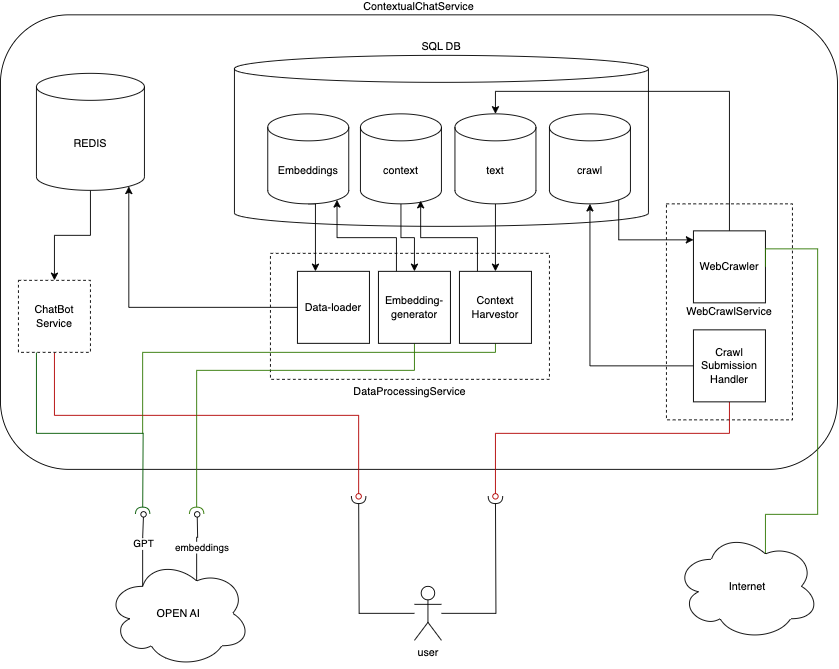

The diagram above was exported from draw.io. Its source (the exported page's mxGraphModel, read from the mxfile embedded in the PNG):
<mxGraphModel dx="1304" dy="644" grid="1" gridSize="10" guides="1" tooltips="1" connect="1" arrows="1" fold="1" page="1" pageScale="1" pageWidth="1169" pageHeight="827" math="0" shadow="0">
  <root>
    <mxCell id="0" />
    <mxCell id="1" parent="0" />
    <mxCell id="T48LTeFTBx4UPq02rRLi-124" value="ContextualChatService" style="rounded=1;whiteSpace=wrap;html=1;labelPosition=center;verticalLabelPosition=top;align=center;verticalAlign=bottom;" parent="1" vertex="1">
      <mxGeometry x="120" y="51" width="930" height="505" as="geometry" />
    </mxCell>
    <mxCell id="T48LTeFTBx4UPq02rRLi-113" value="WebCrawlService" style="rounded=0;whiteSpace=wrap;html=1;labelPosition=center;verticalLabelPosition=middle;align=center;verticalAlign=middle;dashed=1;" parent="1" vertex="1">
      <mxGeometry x="860" y="261" width="140" height="240" as="geometry" />
    </mxCell>
    <mxCell id="T48LTeFTBx4UPq02rRLi-75" value="SQL DB" style="shape=cylinder3;whiteSpace=wrap;html=1;boundedLbl=1;backgroundOutline=1;size=15;labelPosition=center;verticalLabelPosition=top;align=center;verticalAlign=bottom;" parent="1" vertex="1">
      <mxGeometry x="380" y="96" width="460" height="190" as="geometry" />
    </mxCell>
    <mxCell id="T48LTeFTBx4UPq02rRLi-74" value="DataProcessingService" style="rounded=0;whiteSpace=wrap;html=1;labelPosition=center;verticalLabelPosition=bottom;align=center;verticalAlign=top;dashed=1;" parent="1" vertex="1">
      <mxGeometry x="420" y="316" width="310" height="140" as="geometry" />
    </mxCell>
    <mxCell id="T48LTeFTBx4UPq02rRLi-111" style="edgeStyle=orthogonalEdgeStyle;rounded=0;orthogonalLoop=1;jettySize=auto;html=1;endArrow=halfCircle;endFill=0;" parent="1" source="T48LTeFTBx4UPq02rRLi-1" edge="1">
      <mxGeometry relative="1" as="geometry">
        <mxPoint x="670" y="586" as="targetPoint" />
      </mxGeometry>
    </mxCell>
    <mxCell id="T48LTeFTBx4UPq02rRLi-112" style="edgeStyle=orthogonalEdgeStyle;rounded=0;orthogonalLoop=1;jettySize=auto;html=1;endArrow=halfCircle;endFill=0;" parent="1" source="T48LTeFTBx4UPq02rRLi-1" edge="1">
      <mxGeometry relative="1" as="geometry">
        <mxPoint x="518" y="586" as="targetPoint" />
      </mxGeometry>
    </mxCell>
    <mxCell id="T48LTeFTBx4UPq02rRLi-1" value="user" style="shape=umlActor;verticalLabelPosition=bottom;verticalAlign=top;html=1;outlineConnect=0;" parent="1" vertex="1">
      <mxGeometry x="580" y="686" width="30" height="60" as="geometry" />
    </mxCell>
    <mxCell id="T48LTeFTBx4UPq02rRLi-77" style="edgeStyle=orthogonalEdgeStyle;rounded=0;orthogonalLoop=1;jettySize=auto;html=1;exitX=0.5;exitY=1;exitDx=0;exitDy=0;endArrow=oval;endFill=0;fillColor=#e51400;strokeColor=#B20000;" parent="1" source="T48LTeFTBx4UPq02rRLi-76" edge="1">
      <mxGeometry relative="1" as="geometry">
        <mxPoint x="518" y="586" as="targetPoint" />
        <mxPoint x="595" y="586" as="sourcePoint" />
        <Array as="points">
          <mxPoint x="180" y="496" />
          <mxPoint x="518" y="496" />
        </Array>
      </mxGeometry>
    </mxCell>
    <mxCell id="T48LTeFTBx4UPq02rRLi-78" style="edgeStyle=orthogonalEdgeStyle;rounded=0;orthogonalLoop=1;jettySize=auto;html=1;endArrow=oval;endFill=0;exitX=0.5;exitY=1;exitDx=0;exitDy=0;fillColor=#e51400;strokeColor=#B20000;" parent="1" source="T48LTeFTBx4UPq02rRLi-60" edge="1">
      <mxGeometry relative="1" as="geometry">
        <mxPoint x="670" y="586" as="targetPoint" />
        <mxPoint x="595" y="586" as="sourcePoint" />
        <Array as="points">
          <mxPoint x="930" y="516" />
          <mxPoint x="670" y="516" />
        </Array>
      </mxGeometry>
    </mxCell>
    <mxCell id="T48LTeFTBx4UPq02rRLi-125" style="edgeStyle=orthogonalEdgeStyle;rounded=0;orthogonalLoop=1;jettySize=auto;html=1;exitX=0.5;exitY=1;exitDx=0;exitDy=0;exitPerimeter=0;entryX=0.5;entryY=0;entryDx=0;entryDy=0;" parent="1" source="T48LTeFTBx4UPq02rRLi-5" target="T48LTeFTBx4UPq02rRLi-29" edge="1">
      <mxGeometry relative="1" as="geometry" />
    </mxCell>
    <mxCell id="T48LTeFTBx4UPq02rRLi-5" value="text" style="shape=cylinder3;whiteSpace=wrap;html=1;boundedLbl=1;backgroundOutline=1;size=15;" parent="1" vertex="1">
      <mxGeometry x="625" y="161" width="90" height="100" as="geometry" />
    </mxCell>
    <mxCell id="T48LTeFTBx4UPq02rRLi-128" style="edgeStyle=orthogonalEdgeStyle;rounded=0;orthogonalLoop=1;jettySize=auto;html=1;exitX=0.5;exitY=1;exitDx=0;exitDy=0;exitPerimeter=0;" parent="1" source="T48LTeFTBx4UPq02rRLi-15" target="T48LTeFTBx4UPq02rRLi-25" edge="1">
      <mxGeometry relative="1" as="geometry" />
    </mxCell>
    <mxCell id="T48LTeFTBx4UPq02rRLi-15" value="context" style="shape=cylinder3;whiteSpace=wrap;html=1;boundedLbl=1;backgroundOutline=1;size=15;" parent="1" vertex="1">
      <mxGeometry x="520" y="161" width="90" height="100" as="geometry" />
    </mxCell>
    <mxCell id="T48LTeFTBx4UPq02rRLi-130" style="edgeStyle=orthogonalEdgeStyle;rounded=0;orthogonalLoop=1;jettySize=auto;html=1;exitX=0.5;exitY=1;exitDx=0;exitDy=0;exitPerimeter=0;entryX=0.25;entryY=0;entryDx=0;entryDy=0;" parent="1" source="T48LTeFTBx4UPq02rRLi-17" target="T48LTeFTBx4UPq02rRLi-21" edge="1">
      <mxGeometry relative="1" as="geometry">
        <Array as="points">
          <mxPoint x="470" y="261" />
        </Array>
      </mxGeometry>
    </mxCell>
    <mxCell id="T48LTeFTBx4UPq02rRLi-17" value="Embeddings" style="shape=cylinder3;whiteSpace=wrap;html=1;boundedLbl=1;backgroundOutline=1;size=15;" parent="1" vertex="1">
      <mxGeometry x="417" y="161" width="90" height="100" as="geometry" />
    </mxCell>
    <mxCell id="T48LTeFTBx4UPq02rRLi-86" style="edgeStyle=orthogonalEdgeStyle;rounded=0;orthogonalLoop=1;jettySize=auto;html=1;entryX=0.5;entryY=0;entryDx=0;entryDy=0;" parent="1" source="T48LTeFTBx4UPq02rRLi-20" target="T48LTeFTBx4UPq02rRLi-76" edge="1">
      <mxGeometry relative="1" as="geometry" />
    </mxCell>
    <mxCell id="T48LTeFTBx4UPq02rRLi-20" value="REDIS" style="shape=cylinder3;whiteSpace=wrap;html=1;boundedLbl=1;backgroundOutline=1;size=15;" parent="1" vertex="1">
      <mxGeometry x="160" y="116" width="120" height="130" as="geometry" />
    </mxCell>
    <mxCell id="T48LTeFTBx4UPq02rRLi-99" style="edgeStyle=orthogonalEdgeStyle;rounded=0;orthogonalLoop=1;jettySize=auto;html=1;exitX=0;exitY=0.5;exitDx=0;exitDy=0;entryX=0.855;entryY=1;entryDx=0;entryDy=-4.35;entryPerimeter=0;" parent="1" source="T48LTeFTBx4UPq02rRLi-21" target="T48LTeFTBx4UPq02rRLi-20" edge="1">
      <mxGeometry relative="1" as="geometry" />
    </mxCell>
    <mxCell id="T48LTeFTBx4UPq02rRLi-21" value="Data-loader" style="whiteSpace=wrap;html=1;aspect=fixed;" parent="1" vertex="1">
      <mxGeometry x="450" y="336" width="80" height="80" as="geometry" />
    </mxCell>
    <mxCell id="T48LTeFTBx4UPq02rRLi-106" style="edgeStyle=orthogonalEdgeStyle;rounded=0;orthogonalLoop=1;jettySize=auto;html=1;exitX=0.5;exitY=1;exitDx=0;exitDy=0;endArrow=halfCircle;endFill=0;fillColor=#60a917;strokeColor=#2D7600;" parent="1" source="T48LTeFTBx4UPq02rRLi-25" edge="1">
      <mxGeometry relative="1" as="geometry">
        <mxPoint x="338" y="606" as="targetPoint" />
        <Array as="points">
          <mxPoint x="580" y="446" />
        </Array>
      </mxGeometry>
    </mxCell>
    <mxCell id="T48LTeFTBx4UPq02rRLi-129" style="edgeStyle=orthogonalEdgeStyle;rounded=0;orthogonalLoop=1;jettySize=auto;html=1;exitX=0.25;exitY=0;exitDx=0;exitDy=0;entryX=0.855;entryY=1;entryDx=0;entryDy=-4.35;entryPerimeter=0;" parent="1" source="T48LTeFTBx4UPq02rRLi-25" target="T48LTeFTBx4UPq02rRLi-17" edge="1">
      <mxGeometry relative="1" as="geometry" />
    </mxCell>
    <mxCell id="T48LTeFTBx4UPq02rRLi-25" value="Embedding-generator" style="whiteSpace=wrap;html=1;aspect=fixed;" parent="1" vertex="1">
      <mxGeometry x="540" y="336" width="80" height="80" as="geometry" />
    </mxCell>
    <mxCell id="T48LTeFTBx4UPq02rRLi-126" style="edgeStyle=orthogonalEdgeStyle;rounded=0;orthogonalLoop=1;jettySize=auto;html=1;exitX=0.25;exitY=0;exitDx=0;exitDy=0;entryX=0.743;entryY=0.965;entryDx=0;entryDy=0;entryPerimeter=0;" parent="1" source="T48LTeFTBx4UPq02rRLi-29" target="T48LTeFTBx4UPq02rRLi-15" edge="1">
      <mxGeometry relative="1" as="geometry" />
    </mxCell>
    <mxCell id="T48LTeFTBx4UPq02rRLi-138" style="edgeStyle=orthogonalEdgeStyle;rounded=0;orthogonalLoop=1;jettySize=auto;html=1;exitX=0.5;exitY=1;exitDx=0;exitDy=0;endArrow=none;endFill=0;fillColor=#60a917;strokeColor=#2D7600;" parent="1" source="T48LTeFTBx4UPq02rRLi-29" edge="1">
      <mxGeometry relative="1" as="geometry">
        <mxPoint x="278" y="516" as="targetPoint" />
        <Array as="points">
          <mxPoint x="670" y="426" />
          <mxPoint x="278" y="426" />
        </Array>
      </mxGeometry>
    </mxCell>
    <mxCell id="T48LTeFTBx4UPq02rRLi-29" value="Context&lt;br&gt;Harvestor" style="whiteSpace=wrap;html=1;aspect=fixed;" parent="1" vertex="1">
      <mxGeometry x="630" y="336" width="80" height="80" as="geometry" />
    </mxCell>
    <mxCell id="T48LTeFTBx4UPq02rRLi-132" style="edgeStyle=orthogonalEdgeStyle;rounded=0;orthogonalLoop=1;jettySize=auto;html=1;exitX=0.625;exitY=0.2;exitDx=0;exitDy=0;exitPerimeter=0;endArrow=oval;endFill=0;" parent="1" source="T48LTeFTBx4UPq02rRLi-30" edge="1">
      <mxGeometry relative="1" as="geometry">
        <mxPoint x="338.61538461538476" y="606" as="targetPoint" />
      </mxGeometry>
    </mxCell>
    <mxCell id="T48LTeFTBx4UPq02rRLi-133" value="embeddings" style="edgeLabel;html=1;align=center;verticalAlign=middle;resizable=0;points=[];" parent="T48LTeFTBx4UPq02rRLi-132" connectable="0" vertex="1">
      <mxGeometry x="-0.0403" y="-6" relative="1" as="geometry">
        <mxPoint y="-1" as="offset" />
      </mxGeometry>
    </mxCell>
    <mxCell id="T48LTeFTBx4UPq02rRLi-135" style="edgeStyle=orthogonalEdgeStyle;rounded=0;orthogonalLoop=1;jettySize=auto;html=1;exitX=0.25;exitY=0.25;exitDx=0;exitDy=0;exitPerimeter=0;endArrow=oval;endFill=0;" parent="1" source="T48LTeFTBx4UPq02rRLi-30" edge="1">
      <mxGeometry relative="1" as="geometry">
        <mxPoint x="279" y="606" as="targetPoint" />
        <Array as="points">
          <mxPoint x="279" y="632" />
          <mxPoint x="280" y="606" />
        </Array>
      </mxGeometry>
    </mxCell>
    <mxCell id="T48LTeFTBx4UPq02rRLi-136" value="GPT" style="edgeLabel;html=1;align=center;verticalAlign=middle;resizable=0;points=[];" parent="T48LTeFTBx4UPq02rRLi-135" connectable="0" vertex="1">
      <mxGeometry x="0.1646" y="-1" relative="1" as="geometry">
        <mxPoint as="offset" />
      </mxGeometry>
    </mxCell>
    <mxCell id="T48LTeFTBx4UPq02rRLi-30" value="OPEN AI" style="ellipse;shape=cloud;whiteSpace=wrap;html=1;" parent="1" vertex="1">
      <mxGeometry x="238" y="656" width="160" height="120" as="geometry" />
    </mxCell>
    <mxCell id="T48LTeFTBx4UPq02rRLi-121" style="edgeStyle=orthogonalEdgeStyle;rounded=0;orthogonalLoop=1;jettySize=auto;html=1;exitX=0.5;exitY=0;exitDx=0;exitDy=0;entryX=0.5;entryY=0;entryDx=0;entryDy=0;entryPerimeter=0;" parent="1" source="T48LTeFTBx4UPq02rRLi-57" target="T48LTeFTBx4UPq02rRLi-5" edge="1">
      <mxGeometry relative="1" as="geometry">
        <mxPoint x="870" y="186" as="targetPoint" />
        <Array as="points">
          <mxPoint x="930" y="136" />
          <mxPoint x="670" y="136" />
        </Array>
      </mxGeometry>
    </mxCell>
    <mxCell id="T48LTeFTBx4UPq02rRLi-57" value="WebCrawler" style="whiteSpace=wrap;html=1;aspect=fixed;" parent="1" vertex="1">
      <mxGeometry x="890" y="291" width="80" height="80" as="geometry" />
    </mxCell>
    <mxCell id="T48LTeFTBx4UPq02rRLi-84" style="edgeStyle=orthogonalEdgeStyle;rounded=0;orthogonalLoop=1;jettySize=auto;html=1;exitX=0.625;exitY=0.2;exitDx=0;exitDy=0;exitPerimeter=0;endArrow=none;endFill=0;entryX=1;entryY=0.5;entryDx=0;entryDy=0;fillColor=#60a917;strokeColor=#2D7600;" parent="1" source="T48LTeFTBx4UPq02rRLi-58" target="T48LTeFTBx4UPq02rRLi-57" edge="1">
      <mxGeometry relative="1" as="geometry">
        <Array as="points">
          <mxPoint x="970" y="650" />
          <mxPoint x="970" y="606" />
          <mxPoint x="1028" y="606" />
          <mxPoint x="1028" y="311" />
          <mxPoint x="970" y="311" />
        </Array>
      </mxGeometry>
    </mxCell>
    <mxCell id="T48LTeFTBx4UPq02rRLi-58" value="Internet" style="ellipse;shape=cloud;whiteSpace=wrap;html=1;" parent="1" vertex="1">
      <mxGeometry x="870" y="626" width="160" height="120" as="geometry" />
    </mxCell>
    <mxCell id="T48LTeFTBx4UPq02rRLi-119" style="edgeStyle=orthogonalEdgeStyle;rounded=0;orthogonalLoop=1;jettySize=auto;html=1;exitX=0;exitY=0.5;exitDx=0;exitDy=0;entryX=0.5;entryY=1;entryDx=0;entryDy=0;entryPerimeter=0;" parent="1" source="T48LTeFTBx4UPq02rRLi-60" target="T48LTeFTBx4UPq02rRLi-117" edge="1">
      <mxGeometry relative="1" as="geometry" />
    </mxCell>
    <mxCell id="T48LTeFTBx4UPq02rRLi-60" value="Crawl&lt;br&gt;Submission&lt;br&gt;Handler" style="whiteSpace=wrap;html=1;aspect=fixed;" parent="1" vertex="1">
      <mxGeometry x="890" y="401" width="80" height="80" as="geometry" />
    </mxCell>
    <mxCell id="T48LTeFTBx4UPq02rRLi-134" style="edgeStyle=orthogonalEdgeStyle;rounded=0;orthogonalLoop=1;jettySize=auto;html=1;exitX=0.25;exitY=1;exitDx=0;exitDy=0;endArrow=halfCircle;endFill=0;fillColor=#008a00;strokeColor=#005700;" parent="1" source="T48LTeFTBx4UPq02rRLi-76" edge="1">
      <mxGeometry relative="1" as="geometry">
        <mxPoint x="278" y="606" as="targetPoint" />
      </mxGeometry>
    </mxCell>
    <mxCell id="T48LTeFTBx4UPq02rRLi-76" value="ChatBot&lt;br&gt;Service" style="whiteSpace=wrap;html=1;aspect=fixed;dashed=1;" parent="1" vertex="1">
      <mxGeometry x="140" y="346" width="80" height="80" as="geometry" />
    </mxCell>
    <mxCell id="T48LTeFTBx4UPq02rRLi-120" style="edgeStyle=orthogonalEdgeStyle;rounded=0;orthogonalLoop=1;jettySize=auto;html=1;exitX=0.855;exitY=1;exitDx=0;exitDy=-4.35;exitPerimeter=0;entryX=0;entryY=0.125;entryDx=0;entryDy=0;entryPerimeter=0;" parent="1" source="T48LTeFTBx4UPq02rRLi-117" target="T48LTeFTBx4UPq02rRLi-57" edge="1">
      <mxGeometry relative="1" as="geometry">
        <Array as="points">
          <mxPoint x="807" y="301" />
        </Array>
      </mxGeometry>
    </mxCell>
    <mxCell id="T48LTeFTBx4UPq02rRLi-117" value="crawl" style="shape=cylinder3;whiteSpace=wrap;html=1;boundedLbl=1;backgroundOutline=1;size=15;" parent="1" vertex="1">
      <mxGeometry x="730" y="161" width="90" height="100" as="geometry" />
    </mxCell>
  </root>
</mxGraphModel>